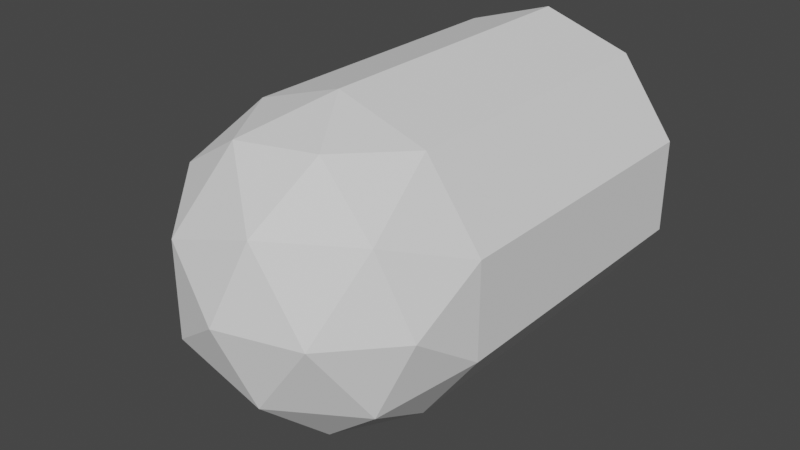 # Source: bullet.blend  (saved by Blender 2.81.16; exported with 4.5.12 LTS)
import bpy
from mathutils import Matrix  # noqa: F401  (used for matrix-valued properties, if any)

bpy.ops.wm.read_factory_settings(use_empty=True)
scene = bpy.context.scene
scene.name = 'Scene'

# ---- collections
col_collection = bpy.data.collections.new('Collection'); scene.collection.children.link(col_collection)

# ---- world
world_world = bpy.data.worlds.new('World'); scene.world = world_world
world_world.use_nodes = True; world_world.node_tree.nodes.clear()
_N = world_world.node_tree.nodes; _L = world_world.node_tree.links
n0 = _N.new('ShaderNodeOutputWorld'); n0.name = 'World Output'; n0.location = (300, 300)
n1 = _N.new('ShaderNodeBackground'); n1.name = 'Background'; n1.location = (10, 300)
n1.inputs[0].default_value = (0.05088, 0.05088, 0.05088, 1.0)
_L.new(n1.outputs[0], n0.inputs[0])
n0.is_active_output = True
world_world.color = (0.05088, 0.05088, 0.05088)
world_world.use_sun_shadow = False
world_world.sun_shadow_jitter_overblur = 0.0

# ---- meshes
me_icosphere = bpy.data.meshes.new('Icosphere')
me_icosphere.from_pydata([(0.2764, -2.447, -0.8506), (-0.7236, -2.447, -0.5257), (-0.7236, -2.447, 0.5257), (0.2764, -2.447, 0.8506), (0.8944, -2.447, -1.07e-07), (0.0, -3.0, -1.311e-07), (0.0, -4.371e-08, 1.0), (0.5878, -3.536e-08, 0.809), (-0.9511, -1.351e-08, 0.309), (-0.5878, -3.536e-08, 0.809), (-0.5878, 3.536e-08, -0.809), (-0.9511, 1.351e-08, -0.309), (0.5878, 3.536e-08, -0.809), (0.0, 4.371e-08, -1.0), (0.9511, -1.351e-08, 0.309), (0.9511, 1.351e-08, -0.309), (0.9511, -2.0, -0.309), (0.9511, -2.0, 0.309), (0.0, -2.0, -1.0), (0.5878, -2.0, -0.809), (-0.9511, -2.0, -0.309), (-0.5878, -2.0, -0.809), (-0.5878, -2.0, 0.809), (-0.9511, -2.0, 0.309), (0.5878, -2.0, 0.809), (0.0, -2.0, 1.0), (0.6882, -2.526, -0.5), (-0.2629, -2.526, -0.809), (-0.8506, -2.526, -1.104e-07), (-0.2629, -2.526, 0.809), (0.6882, -2.526, 0.5), (0.1625, -2.851, -0.5), (0.5257, -2.851, -1.246e-07), (-0.4253, -2.851, -0.309), (-0.4253, -2.851, 0.309), (0.1625, -2.851, 0.5)], [], [(7, 14, 9), (15, 13, 11), (9, 6, 7), (0, 26, 31), (1, 27, 33), (2, 28, 34), (3, 29, 35), (4, 30, 32), (32, 35, 5), (32, 30, 35), (30, 3, 35), (35, 34, 5), (35, 29, 34), (29, 2, 34), (34, 33, 5), (34, 28, 33), (28, 1, 33), (33, 31, 5), (33, 27, 31), (27, 0, 31), (31, 32, 5), (31, 26, 32), (26, 4, 32), (17, 30, 4), (17, 24, 30), (24, 3, 30), (25, 29, 3), (25, 22, 29), (22, 2, 29), (23, 28, 2), (23, 20, 28), (20, 1, 28), (21, 27, 1), (21, 18, 27), (18, 0, 27), (19, 26, 0), (19, 16, 26), (16, 4, 26), (24, 25, 3), (22, 25, 6, 9), (13, 10, 11), (22, 23, 2), (21, 20, 11, 10), (20, 21, 1), (24, 17, 14, 7), (18, 19, 0), (17, 16, 15, 14), (16, 17, 4), (16, 19, 12, 15), (15, 11, 9), (14, 15, 9), (25, 24, 7, 6), (11, 8, 9), (23, 22, 9, 8), (20, 23, 8, 11), (15, 12, 13), (18, 21, 10, 13), (19, 18, 13, 12)])
_uv = me_icosphere.uv_layers.new(name='UVMap')
_uv.uv.foreach_set('vector', [0.5, 0.2362, 0.5909, 0.2362, 0.3182, 0.2362, 0.6818, 0.2362, 0.8636, 0.2362, 0.1364, 0.2362, 0.3182, 0.2362, 0.4091, 0.2362, 0.5, 0.2362, 0.8182, 0.3149, 0.7273, 0.3149, 0.7727, 0.3937, 1.0, 0.3149, 0.9091, 0.3149, 0.9545, 0.3937, 0.2727, 0.3149, 0.1818, 0.3149, 0.2273, 0.3937, 0.4545, 0.3149, 0.3636, 0.3149, 0.4091, 0.3937, 0.6364, 0.3149, 0.5455, 0.3149, 0.5909, 0.3937, 0.5909, 0.3937, 0.5, 0.3937, 0.5455, 0.4724, 0.5909, 0.3937, 0.5455, 0.3149, 0.5, 0.3937, 0.5455, 0.3149, 0.4545, 0.3149, 0.5, 0.3937, 0.4091, 0.3937, 0.3182, 0.3937, 0.3636, 0.4724, 0.4091, 0.3937, 0.3636, 0.3149, 0.3182, 0.3937, 0.3636, 0.3149, 0.2727, 0.3149, 0.3182, 0.3937, 0.2273, 0.3937, 0.1364, 0.3937, 0.1818, 0.4724, 0.2273, 0.3937, 0.1818, 0.3149, 0.1364, 0.3937, 0.1818, 0.3149, 0.09091, 0.3149, 0.1364, 0.3937, 0.9545, 0.3937, 0.8636, 0.3937, 0.9091, 0.4724, 0.9545, 0.3937, 0.9091, 0.3149, 0.8636, 0.3937, 0.9091, 0.3149, 0.8182, 0.3149, 0.8636, 0.3937, 0.7727, 0.3937, 0.6818, 0.3937, 0.7273, 0.4724, 0.7727, 0.3937, 0.7273, 0.3149, 0.6818, 0.3937, 0.7273, 0.3149, 0.6364, 0.3149, 0.6818, 0.3937, 0.5909, 0.2362, 0.5455, 0.3149, 0.6364, 0.3149, 0.5909, 0.2362, 0.5, 0.2362, 0.5455, 0.3149, 0.5, 0.2362, 0.4545, 0.3149, 0.5455, 0.3149, 0.4091, 0.2362, 0.3636, 0.3149, 0.4545, 0.3149, 0.4091, 0.2362, 0.3182, 0.2362, 0.3636, 0.3149, 0.3182, 0.2362, 0.2727, 0.3149, 0.3636, 0.3149, 0.2273, 0.2362, 0.1818, 0.3149, 0.2727, 0.3149, 0.2273, 0.2362, 0.1364, 0.2362, 0.1818, 0.3149, 0.1364, 0.2362, 0.09091, 0.3149, 0.1818, 0.3149, 0.9545, 0.2362, 0.9091, 0.3149, 1.0, 0.3149, 0.9545, 0.2362, 0.8636, 0.2362, 0.9091, 0.3149, 0.8636, 0.2362, 0.8182, 0.3149, 0.9091, 0.3149, 0.7727, 0.2362, 0.7273, 0.3149, 0.8182, 0.3149, 0.7727, 0.2362, 0.6818, 0.2362, 0.7273, 0.3149, 0.6818, 0.2362, 0.6364, 0.3149, 0.7273, 0.3149, 0.5, 0.2362, 0.4091, 0.2362, 0.4545, 0.3149, 0.3182, 0.2362, 0.4091, 0.2362, 0.4091, 0.2362, 0.3182, 0.2362, 0.8636, 0.2362, 0.9545, 0.2362, 0.1364, 0.2362, 0.3182, 0.2362, 0.2273, 0.2362, 0.2727, 0.3149, 0.04545, 0.2362, 0.1364, 0.2362, 0.1364, 0.2362, 0.04545, 0.2362, 0.1364, 0.2362, 0.04545, 0.2362, 0.09091, 0.3149, 0.5, 0.2362, 0.5909, 0.2362, 0.5909, 0.2362, 0.5, 0.2362, 0.8636, 0.2362, 0.7727, 0.2362, 0.8182, 0.3149, 0.5909, 0.2362, 0.6818, 0.2362, 0.6818, 0.2362, 0.5909, 0.2362, 0.6818, 0.2362, 0.5909, 0.2362, 0.6364, 0.3149, 0.6818, 0.2362, 0.7727, 0.2362, 0.7727, 0.2362, 0.6818, 0.2362, 0.6818, 0.2362, 0.1364, 0.2362, 0.3182, 0.2362, 0.5909, 0.2362, 0.6818, 0.2362, 0.3182, 0.2362, 0.4091, 0.2362, 0.5, 0.2362, 0.5, 0.2362, 0.4091, 0.2362, 0.1364, 0.2362, 0.2273, 0.2362, 0.3182, 0.2362, 0.2273, 0.2362, 0.3182, 0.2362, 0.3182, 0.2362, 0.2273, 0.2362, 0.1364, 0.2362, 0.2273, 0.2362, 0.2273, 0.2362, 0.1364, 0.2362, 0.6818, 0.2362, 0.7727, 0.2362, 0.8636, 0.2362, 0.8636, 0.2362, 0.9545, 0.2362, 0.9545, 0.2362, 0.8636, 0.2362, 0.7727, 0.2362, 0.8636, 0.2362, 0.8636, 0.2362, 0.7727, 0.2362])
me_icosphere.use_remesh_fix_poles = True
me_icosphere.use_remesh_preserve_attributes = False
me_icosphere.use_mirror_vertex_groups = False
me_icosphere.update()

# ---- objects
ob_bullet = bpy.data.objects.new('bullet', me_icosphere)

# ---- transforms, parenting, visibility, modifiers, constraints
ob_bullet.location = (0.0, 0.0, 0.0)
ob_bullet.lineart.crease_threshold = 0.0

# ---- collection membership
col_collection.objects.link(ob_bullet)

# ---- scene / render settings (as saved in the file)
scene.frame_start = 1; scene.frame_end = 250; scene.frame_set(1)
scene.render.engine = 'BLENDER_EEVEE_NEXT'
scene.cycles.use_denoising = False
scene.cycles.samples = 128
scene.cycles.sampling_pattern = 'TABULATED_SOBOL'
scene.cycles.use_adaptive_sampling = False
scene.cycles.use_light_tree = False
scene.view_settings.view_transform = 'Filmic'
bpy.context.view_layer.update()

# ---- added for rendering (the .blend has no active camera and no usable light): camera, sun
cam_auto = bpy.data.cameras.new('AutoCamera')
cam_auto.lens = 50.0
cam_auto.sensor_width = 36.0
cam_auto.clip_end = 1000.0
ob_auto_camera = bpy.data.objects.new('AutoCamera', cam_auto)
scene.collection.objects.link(ob_auto_camera)
ob_auto_camera.location = (3.7717, -6.02604, 3.01736)
ob_auto_camera.rotation_euler = (1.09748, -7.21219e-08, 0.694738)
scene.camera = ob_auto_camera
light_auto_sun = bpy.data.lights.new('AutoSun', 'SUN')
light_auto_sun.energy = 3.0
light_auto_sun.angle = 0.0523599
ob_auto_sun = bpy.data.objects.new('AutoSun', light_auto_sun)
scene.collection.objects.link(ob_auto_sun)
ob_auto_sun.rotation_euler = (0.872665, 0.174533, 0.523599)
bpy.context.view_layer.update()
